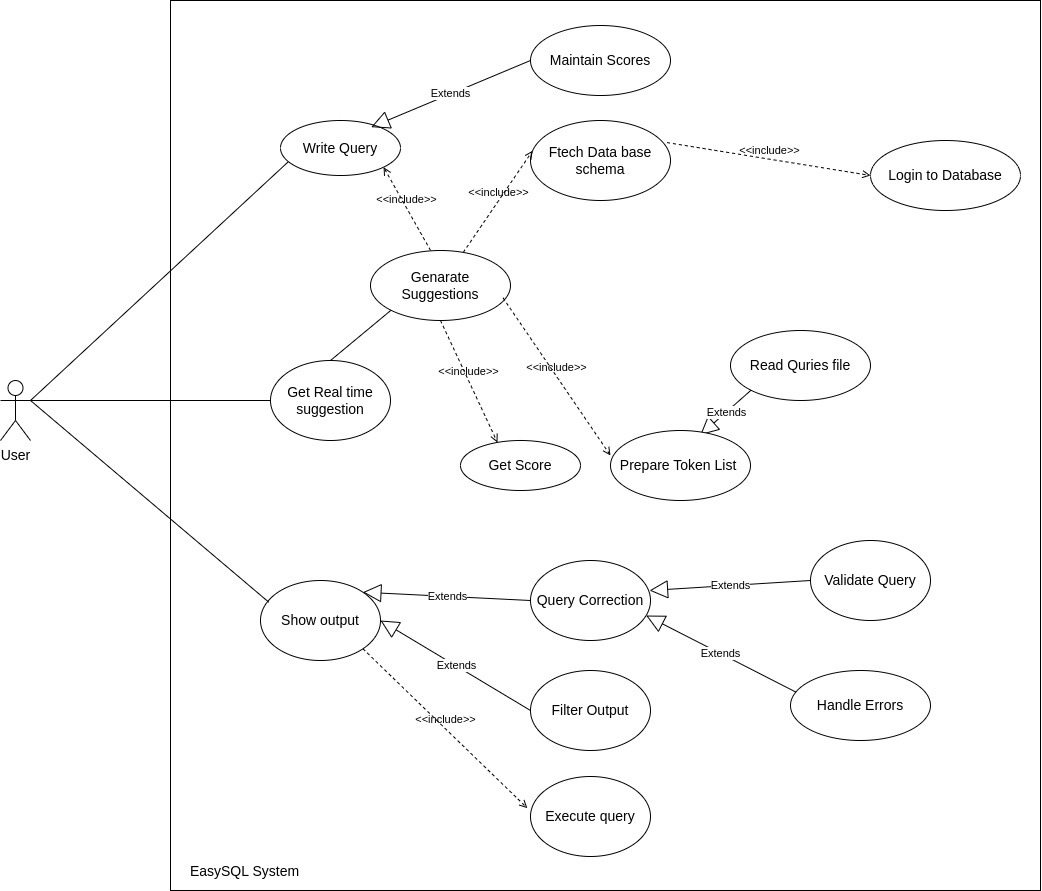

The diagram above was exported from draw.io. Its source (the exported page's mxGraphModel, read from the mxfile embedded in the PNG):
<mxGraphModel dx="3021" dy="740" grid="1" gridSize="10" guides="1" tooltips="1" connect="1" arrows="1" fold="1" page="1" pageScale="1" pageWidth="1169" pageHeight="827" math="0" shadow="0">
  <root>
    <mxCell id="0" />
    <mxCell id="1" parent="0" />
    <mxCell id="80oadqFkdrUuR5aXFPRz-2" value="" style="rounded=0;whiteSpace=wrap;html=1;" parent="1" vertex="1">
      <mxGeometry x="-870" y="70" width="870" height="890" as="geometry" />
    </mxCell>
    <mxCell id="80oadqFkdrUuR5aXFPRz-3" value="&lt;font style=&quot;font-size: 14px;&quot;&gt;User&lt;/font&gt;" style="shape=umlActor;verticalLabelPosition=bottom;verticalAlign=top;html=1;outlineConnect=0;" parent="1" vertex="1">
      <mxGeometry x="-1040" y="450" width="30" height="60" as="geometry" />
    </mxCell>
    <mxCell id="80oadqFkdrUuR5aXFPRz-4" value="&lt;font style=&quot;font-size: 14px;&quot;&gt;Write Query&lt;/font&gt;" style="ellipse;whiteSpace=wrap;html=1;" parent="1" vertex="1">
      <mxGeometry x="-760" y="190" width="120" height="55" as="geometry" />
    </mxCell>
    <mxCell id="80oadqFkdrUuR5aXFPRz-7" value="&lt;font style=&quot;font-size: 14px;&quot;&gt;Get Real time suggestion&lt;/font&gt;" style="ellipse;whiteSpace=wrap;html=1;" parent="1" vertex="1">
      <mxGeometry x="-770" y="430" width="120" height="80" as="geometry" />
    </mxCell>
    <mxCell id="80oadqFkdrUuR5aXFPRz-10" value="&lt;font style=&quot;font-size: 14px;&quot;&gt;Validate Query&lt;/font&gt;" style="ellipse;whiteSpace=wrap;html=1;" parent="1" vertex="1">
      <mxGeometry x="-230" y="610" width="120" height="80" as="geometry" />
    </mxCell>
    <mxCell id="80oadqFkdrUuR5aXFPRz-11" value="&lt;font style=&quot;font-size: 14px;&quot;&gt;Ftech Data base schema&lt;/font&gt;" style="ellipse;whiteSpace=wrap;html=1;" parent="1" vertex="1">
      <mxGeometry x="-510" y="190" width="140" height="80" as="geometry" />
    </mxCell>
    <mxCell id="80oadqFkdrUuR5aXFPRz-15" value="&lt;font style=&quot;font-size: 14px;&quot;&gt;Get Score&lt;/font&gt;" style="ellipse;whiteSpace=wrap;html=1;" parent="1" vertex="1">
      <mxGeometry x="-580" y="510" width="120" height="50" as="geometry" />
    </mxCell>
    <mxCell id="80oadqFkdrUuR5aXFPRz-16" value="&lt;font style=&quot;font-size: 14px;&quot;&gt;Query Correction&lt;/font&gt;" style="ellipse;whiteSpace=wrap;html=1;" parent="1" vertex="1">
      <mxGeometry x="-510" y="630" width="120" height="80" as="geometry" />
    </mxCell>
    <mxCell id="80oadqFkdrUuR5aXFPRz-17" value="&lt;font style=&quot;font-size: 14px;&quot;&gt;Login to Database&lt;/font&gt;" style="ellipse;whiteSpace=wrap;html=1;" parent="1" vertex="1">
      <mxGeometry x="-170" y="210" width="150" height="70" as="geometry" />
    </mxCell>
    <mxCell id="80oadqFkdrUuR5aXFPRz-18" value="&lt;font style=&quot;font-size: 14px;&quot;&gt;Execute query&lt;/font&gt;" style="ellipse;whiteSpace=wrap;html=1;" parent="1" vertex="1">
      <mxGeometry x="-510" y="846" width="120" height="80" as="geometry" />
    </mxCell>
    <mxCell id="80oadqFkdrUuR5aXFPRz-19" value="&lt;font style=&quot;font-size: 14px;&quot;&gt;Show output&lt;/font&gt;" style="ellipse;whiteSpace=wrap;html=1;" parent="1" vertex="1">
      <mxGeometry x="-780" y="650" width="120" height="80" as="geometry" />
    </mxCell>
    <mxCell id="80oadqFkdrUuR5aXFPRz-20" value="&lt;font style=&quot;font-size: 14px;&quot;&gt;Filter Output&lt;/font&gt;" style="ellipse;whiteSpace=wrap;html=1;" parent="1" vertex="1">
      <mxGeometry x="-510" y="740" width="120" height="80" as="geometry" />
    </mxCell>
    <mxCell id="80oadqFkdrUuR5aXFPRz-29" value="&amp;lt;&amp;lt;include&amp;gt;&amp;gt;" style="html=1;verticalAlign=bottom;labelBackgroundColor=none;endArrow=open;endFill=0;dashed=1;rounded=0;entryX=1;entryY=1;entryDx=0;entryDy=0;exitX=0.429;exitY=0;exitDx=0;exitDy=0;exitPerimeter=0;" parent="1" source="80oadqFkdrUuR5aXFPRz-66" target="80oadqFkdrUuR5aXFPRz-4" edge="1">
      <mxGeometry width="160" relative="1" as="geometry">
        <mxPoint x="-744" y="60" as="sourcePoint" />
        <mxPoint x="-584" y="60" as="targetPoint" />
      </mxGeometry>
    </mxCell>
    <mxCell id="80oadqFkdrUuR5aXFPRz-30" value="" style="endArrow=none;html=1;rounded=0;exitX=1;exitY=0.3333333333333333;exitDx=0;exitDy=0;exitPerimeter=0;entryX=0.061;entryY=0.758;entryDx=0;entryDy=0;entryPerimeter=0;" parent="1" source="80oadqFkdrUuR5aXFPRz-3" target="80oadqFkdrUuR5aXFPRz-4" edge="1">
      <mxGeometry width="50" height="50" relative="1" as="geometry">
        <mxPoint x="-400" y="220" as="sourcePoint" />
        <mxPoint x="-350" y="170" as="targetPoint" />
      </mxGeometry>
    </mxCell>
    <mxCell id="80oadqFkdrUuR5aXFPRz-31" value="" style="endArrow=none;html=1;rounded=0;entryX=0.069;entryY=0.271;entryDx=0;entryDy=0;entryPerimeter=0;exitX=1;exitY=0.3333333333333333;exitDx=0;exitDy=0;exitPerimeter=0;" parent="1" source="80oadqFkdrUuR5aXFPRz-3" target="80oadqFkdrUuR5aXFPRz-19" edge="1">
      <mxGeometry width="50" height="50" relative="1" as="geometry">
        <mxPoint x="230" y="390" as="sourcePoint" />
        <mxPoint x="280" y="340" as="targetPoint" />
      </mxGeometry>
    </mxCell>
    <mxCell id="80oadqFkdrUuR5aXFPRz-35" value="&amp;lt;&amp;lt;include&amp;gt;&amp;gt;" style="html=1;verticalAlign=bottom;labelBackgroundColor=none;endArrow=open;endFill=0;dashed=1;rounded=0;entryX=0;entryY=0.5;entryDx=0;entryDy=0;exitX=0.975;exitY=0.276;exitDx=0;exitDy=0;exitPerimeter=0;" parent="1" source="80oadqFkdrUuR5aXFPRz-11" target="80oadqFkdrUuR5aXFPRz-17" edge="1">
      <mxGeometry width="160" relative="1" as="geometry">
        <mxPoint x="-470" y="130" as="sourcePoint" />
        <mxPoint x="-310" y="130" as="targetPoint" />
      </mxGeometry>
    </mxCell>
    <mxCell id="80oadqFkdrUuR5aXFPRz-36" value="" style="endArrow=none;html=1;rounded=0;exitX=1;exitY=0.3333333333333333;exitDx=0;exitDy=0;exitPerimeter=0;entryX=0;entryY=0.5;entryDx=0;entryDy=0;" parent="1" source="80oadqFkdrUuR5aXFPRz-3" target="80oadqFkdrUuR5aXFPRz-7" edge="1">
      <mxGeometry width="50" height="50" relative="1" as="geometry">
        <mxPoint x="230" y="390" as="sourcePoint" />
        <mxPoint x="280" y="340" as="targetPoint" />
      </mxGeometry>
    </mxCell>
    <mxCell id="80oadqFkdrUuR5aXFPRz-38" value="&amp;lt;&amp;lt;include&amp;gt;&amp;gt;" style="html=1;verticalAlign=bottom;labelBackgroundColor=none;endArrow=open;endFill=0;dashed=1;rounded=0;entryX=0.015;entryY=0.379;entryDx=0;entryDy=0;entryPerimeter=0;" parent="1" source="80oadqFkdrUuR5aXFPRz-66" target="80oadqFkdrUuR5aXFPRz-11" edge="1">
      <mxGeometry width="160" relative="1" as="geometry">
        <mxPoint x="-470" y="130" as="sourcePoint" />
        <mxPoint x="-310" y="130" as="targetPoint" />
      </mxGeometry>
    </mxCell>
    <mxCell id="80oadqFkdrUuR5aXFPRz-39" value="&amp;lt;&amp;lt;include&amp;gt;&amp;gt;" style="html=1;verticalAlign=bottom;labelBackgroundColor=none;endArrow=open;endFill=0;dashed=1;rounded=0;entryX=0.308;entryY=0.04;entryDx=0;entryDy=0;entryPerimeter=0;exitX=0.5;exitY=1;exitDx=0;exitDy=0;" parent="1" source="80oadqFkdrUuR5aXFPRz-66" target="80oadqFkdrUuR5aXFPRz-15" edge="1">
      <mxGeometry width="160" relative="1" as="geometry">
        <mxPoint x="-470" y="130" as="sourcePoint" />
        <mxPoint x="-310" y="130" as="targetPoint" />
      </mxGeometry>
    </mxCell>
    <mxCell id="80oadqFkdrUuR5aXFPRz-40" value="Extends" style="endArrow=block;endSize=16;endFill=0;html=1;rounded=0;entryX=0.756;entryY=0.121;entryDx=0;entryDy=0;exitX=0;exitY=0.5;exitDx=0;exitDy=0;entryPerimeter=0;" parent="1" source="80oadqFkdrUuR5aXFPRz-55" target="80oadqFkdrUuR5aXFPRz-4" edge="1">
      <mxGeometry width="160" relative="1" as="geometry">
        <mxPoint x="-350" y="87.5" as="sourcePoint" />
        <mxPoint x="-310" y="80" as="targetPoint" />
      </mxGeometry>
    </mxCell>
    <mxCell id="80oadqFkdrUuR5aXFPRz-41" value="Extends" style="endArrow=block;endSize=16;endFill=0;html=1;rounded=0;entryX=1;entryY=0;entryDx=0;entryDy=0;exitX=0;exitY=0.5;exitDx=0;exitDy=0;" parent="1" source="80oadqFkdrUuR5aXFPRz-16" target="80oadqFkdrUuR5aXFPRz-19" edge="1">
      <mxGeometry width="160" relative="1" as="geometry">
        <mxPoint x="-470" y="80" as="sourcePoint" />
        <mxPoint x="-310" y="80" as="targetPoint" />
      </mxGeometry>
    </mxCell>
    <mxCell id="80oadqFkdrUuR5aXFPRz-42" value="Extends" style="endArrow=block;endSize=16;endFill=0;html=1;rounded=0;entryX=1;entryY=0.5;entryDx=0;entryDy=0;exitX=0;exitY=0.5;exitDx=0;exitDy=0;" parent="1" source="80oadqFkdrUuR5aXFPRz-20" target="80oadqFkdrUuR5aXFPRz-19" edge="1">
      <mxGeometry width="160" relative="1" as="geometry">
        <mxPoint x="-470" y="80" as="sourcePoint" />
        <mxPoint x="-310" y="80" as="targetPoint" />
      </mxGeometry>
    </mxCell>
    <mxCell id="80oadqFkdrUuR5aXFPRz-43" value="&amp;lt;&amp;lt;include&amp;gt;&amp;gt;" style="html=1;verticalAlign=bottom;labelBackgroundColor=none;endArrow=open;endFill=0;dashed=1;rounded=0;entryX=-0.026;entryY=0.396;entryDx=0;entryDy=0;entryPerimeter=0;exitX=1;exitY=1;exitDx=0;exitDy=0;" parent="1" source="80oadqFkdrUuR5aXFPRz-19" target="80oadqFkdrUuR5aXFPRz-18" edge="1">
      <mxGeometry width="160" relative="1" as="geometry">
        <mxPoint x="-470" y="130" as="sourcePoint" />
        <mxPoint x="-310" y="130" as="targetPoint" />
      </mxGeometry>
    </mxCell>
    <mxCell id="80oadqFkdrUuR5aXFPRz-45" value="&lt;font style=&quot;font-size: 14px;&quot;&gt;Handle Errors&lt;/font&gt;" style="ellipse;whiteSpace=wrap;html=1;" parent="1" vertex="1">
      <mxGeometry x="-250" y="740" width="140" height="70" as="geometry" />
    </mxCell>
    <mxCell id="80oadqFkdrUuR5aXFPRz-47" value="&lt;font style=&quot;font-size: 14px;&quot;&gt;EasySQL System&lt;/font&gt;" style="text;html=1;align=center;verticalAlign=middle;resizable=0;points=[];autosize=1;strokeColor=none;fillColor=none;" parent="1" vertex="1">
      <mxGeometry x="-861" y="926" width="130" height="30" as="geometry" />
    </mxCell>
    <mxCell id="80oadqFkdrUuR5aXFPRz-50" value="&lt;font style=&quot;font-size: 14px;&quot;&gt;Read Quries file&lt;/font&gt;" style="ellipse;whiteSpace=wrap;html=1;" parent="1" vertex="1">
      <mxGeometry x="-310" y="400" width="140" height="70" as="geometry" />
    </mxCell>
    <mxCell id="80oadqFkdrUuR5aXFPRz-53" value="Extends" style="endArrow=block;endSize=16;endFill=0;html=1;rounded=0;exitX=0;exitY=1;exitDx=0;exitDy=0;entryX=0.641;entryY=0.065;entryDx=0;entryDy=0;entryPerimeter=0;" parent="1" source="80oadqFkdrUuR5aXFPRz-50" target="80oadqFkdrUuR5aXFPRz-51" edge="1">
      <mxGeometry width="160" relative="1" as="geometry">
        <mxPoint x="-470" y="80" as="sourcePoint" />
        <mxPoint x="-430" y="430" as="targetPoint" />
      </mxGeometry>
    </mxCell>
    <mxCell id="80oadqFkdrUuR5aXFPRz-55" value="&lt;font style=&quot;font-size: 14px;&quot;&gt;Maintain Scores&lt;/font&gt;" style="ellipse;whiteSpace=wrap;html=1;" parent="1" vertex="1">
      <mxGeometry x="-510" y="95" width="140" height="70" as="geometry" />
    </mxCell>
    <mxCell id="80oadqFkdrUuR5aXFPRz-58" value="Extends" style="endArrow=block;endSize=16;endFill=0;html=1;rounded=0;entryX=0.992;entryY=0.375;entryDx=0;entryDy=0;exitX=0;exitY=0.5;exitDx=0;exitDy=0;entryPerimeter=0;" parent="1" source="80oadqFkdrUuR5aXFPRz-10" target="80oadqFkdrUuR5aXFPRz-16" edge="1">
      <mxGeometry width="160" relative="1" as="geometry">
        <mxPoint x="-720" y="120" as="sourcePoint" />
        <mxPoint x="-560" y="120" as="targetPoint" />
      </mxGeometry>
    </mxCell>
    <mxCell id="80oadqFkdrUuR5aXFPRz-65" value="" style="endArrow=none;html=1;rounded=0;exitX=0.5;exitY=0;exitDx=0;exitDy=0;entryX=0;entryY=1;entryDx=0;entryDy=0;" parent="1" source="80oadqFkdrUuR5aXFPRz-7" target="80oadqFkdrUuR5aXFPRz-66" edge="1">
      <mxGeometry width="50" height="50" relative="1" as="geometry">
        <mxPoint x="-720" y="440" as="sourcePoint" />
        <mxPoint x="150" y="440" as="targetPoint" />
      </mxGeometry>
    </mxCell>
    <mxCell id="80oadqFkdrUuR5aXFPRz-51" value="&lt;font style=&quot;font-size: 14px;&quot;&gt;Prepare Token List&amp;nbsp;&lt;/font&gt;" style="ellipse;whiteSpace=wrap;html=1;" parent="1" vertex="1">
      <mxGeometry x="-430" y="500" width="140" height="70" as="geometry" />
    </mxCell>
    <mxCell id="80oadqFkdrUuR5aXFPRz-66" value="&lt;font style=&quot;font-size: 14px;&quot;&gt;Genarate Suggestions&lt;/font&gt;" style="ellipse;whiteSpace=wrap;html=1;" parent="1" vertex="1">
      <mxGeometry x="-670" y="320" width="140" height="70" as="geometry" />
    </mxCell>
    <mxCell id="80oadqFkdrUuR5aXFPRz-67" value="&amp;lt;&amp;lt;include&amp;gt;&amp;gt;" style="html=1;verticalAlign=bottom;labelBackgroundColor=none;endArrow=open;endFill=0;dashed=1;rounded=0;entryX=0;entryY=0.357;entryDx=0;entryDy=0;entryPerimeter=0;exitX=0.947;exitY=0.678;exitDx=0;exitDy=0;exitPerimeter=0;" parent="1" source="80oadqFkdrUuR5aXFPRz-66" target="80oadqFkdrUuR5aXFPRz-51" edge="1">
      <mxGeometry width="160" relative="1" as="geometry">
        <mxPoint x="-734" y="70" as="sourcePoint" />
        <mxPoint x="-574" y="70" as="targetPoint" />
      </mxGeometry>
    </mxCell>
    <mxCell id="F0XM6CkyNgwyyb5M_cuI-1" value="Extends" style="endArrow=block;endSize=16;endFill=0;html=1;rounded=0;entryX=0.964;entryY=0.688;entryDx=0;entryDy=0;exitX=0.04;exitY=0.31;exitDx=0;exitDy=0;exitPerimeter=0;entryPerimeter=0;" edge="1" parent="1" source="80oadqFkdrUuR5aXFPRz-45" target="80oadqFkdrUuR5aXFPRz-16">
      <mxGeometry width="160" relative="1" as="geometry">
        <mxPoint x="-220" y="660" as="sourcePoint" />
        <mxPoint x="-380" y="680" as="targetPoint" />
      </mxGeometry>
    </mxCell>
  </root>
</mxGraphModel>